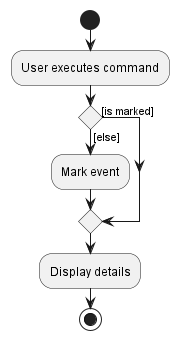

The diagram above was rendered by PlantUML. Its source (embedded in the PNG):
@startuml
start
:User executes command;

if () then ([else])
    :Mark event;
else ([is marked])
endif
:Display details;
stop
@enduml